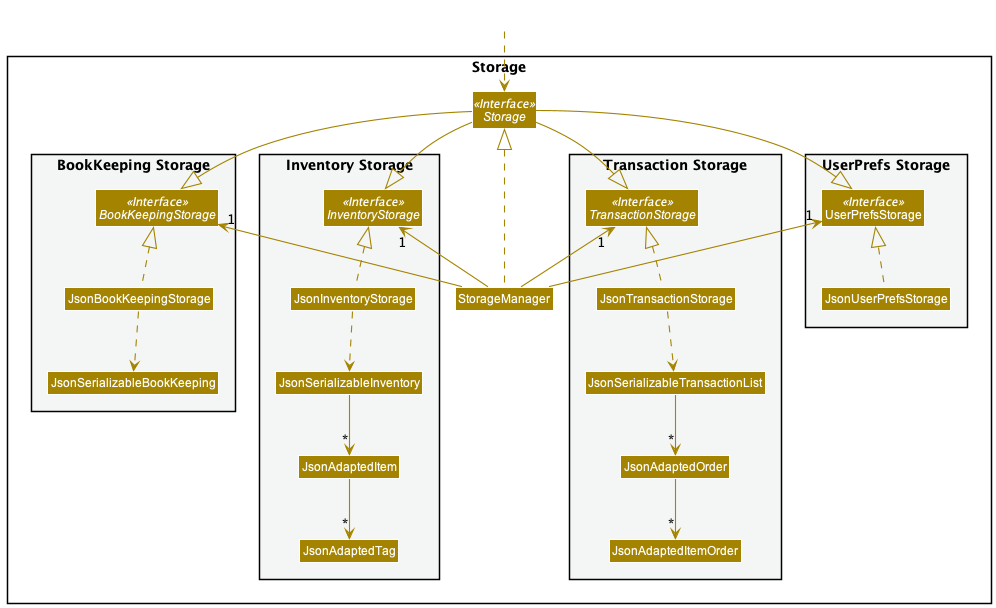

The diagram above was rendered by PlantUML. Its source (embedded in the PNG):
@startuml
!include style.puml
skinparam arrowThickness 1.1
skinparam arrowColor STORAGE_COLOR
skinparam classBackgroundColor STORAGE_COLOR

package Storage{

package "BookKeeping Storage" #F4F6F6{
Interface BookKeepingStorage <<Interface>>
Class JsonBookKeepingStorage
Class JsonSerializableBookKeeping
}

Interface Storage <<Interface>>
Class StorageManager

package "Inventory Storage" #F4F6F6{
Interface InventoryStorage <<Interface>>
Class JsonInventoryStorage
Class JsonSerializableInventory
Class JsonAdaptedItem
Class JsonAdaptedTag
}

package "Transaction Storage" #F4F6F6{
Interface TransactionStorage <<Interface>>
Class JsonTransactionStorage
Class JsonSerializableTransactionList
Class JsonAdaptedOrder
Class JsonAdaptedItemOrder
}

package "UserPrefs Storage" #F4F6F6{
Interface UserPrefsStorage <<Interface>>
Class UserPrefsStorage
Class JsonUserPrefsStorage
}

}

Class HiddenOutside #FFFFFF
HiddenOutside ..> Storage

StorageManager .up.|> Storage
StorageManager -up-> "1" BookKeepingStorage
StorageManager -up-> "1" InventoryStorage
StorageManager -up-> "1" TransactionStorage
StorageManager -up-> "1" UserPrefsStorage

Storage --|> BookKeepingStorage
Storage --|> InventoryStorage
Storage --|> TransactionStorage
Storage --|> UserPrefsStorage

JsonBookKeepingStorage .up.|> BookKeepingStorage
JsonBookKeepingStorage .down.> JsonSerializableBookKeeping

JsonInventoryStorage .up.|> InventoryStorage
JsonInventoryStorage ..> JsonSerializableInventory
JsonSerializableInventory --> "*" JsonAdaptedItem
JsonAdaptedItem --> "*" JsonAdaptedTag

JsonTransactionStorage .up.|> TransactionStorage
JsonTransactionStorage ..> JsonSerializableTransactionList
JsonSerializableTransactionList --> "*" JsonAdaptedOrder
JsonAdaptedOrder --> "*" JsonAdaptedItemOrder

JsonUserPrefsStorage .up.|> UserPrefsStorage

@enduml